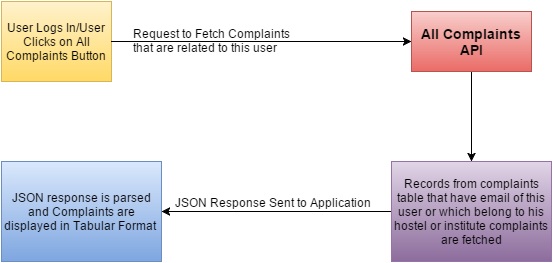

The diagram above was exported from draw.io. Its source (the exported page's mxGraphModel, read from the mxfile embedded in the PNG):
<mxGraphModel dx="880" dy="486" grid="1" gridSize="10" guides="1" tooltips="1" connect="1" arrows="1" fold="1" page="1" pageScale="1" pageWidth="826" pageHeight="1169" background="#ffffff" math="0">
  <root>
    <mxCell id="0" />
    <mxCell id="1" parent="0" />
    <mxCell id="143f4207bde69401-1" value="User Logs In/User Clicks on All Complaints Button" style="whiteSpace=wrap;html=1;plain-yellow" parent="1" vertex="1">
      <mxGeometry x="70" y="90" width="110" height="80" as="geometry" />
    </mxCell>
    <mxCell id="143f4207bde69401-5" value="" style="edgeStyle=none;rounded=0;html=1;jettySize=auto;orthogonalLoop=1;exitX=1;exitY=0.5;" parent="1" source="143f4207bde69401-1" target="143f4207bde69401-4" edge="1">
      <mxGeometry relative="1" as="geometry">
        <mxPoint x="380" y="130" as="sourcePoint" />
      </mxGeometry>
    </mxCell>
    <mxCell id="143f4207bde69401-9" value="" style="edgeStyle=none;rounded=0;html=1;jettySize=auto;orthogonalLoop=1;" parent="1" source="143f4207bde69401-4" target="143f4207bde69401-8" edge="1">
      <mxGeometry relative="1" as="geometry" />
    </mxCell>
    <mxCell id="143f4207bde69401-4" value="&lt;span style=&quot;font-size: 14px ; line-height: 16.8px&quot;&gt;&lt;b&gt;All Complaints API&lt;/b&gt;&lt;/span&gt;" style="whiteSpace=wrap;html=1;plain-red" parent="1" vertex="1">
      <mxGeometry x="480" y="100" width="120" height="60" as="geometry" />
    </mxCell>
    <mxCell id="3" value="" style="edgeStyle=none;rounded=0;html=1;jettySize=auto;orthogonalLoop=1;" edge="1" parent="1" source="143f4207bde69401-8" target="2">
      <mxGeometry relative="1" as="geometry" />
    </mxCell>
    <mxCell id="4" value="JSON Response Sent to Application" style="text;html=1;resizable=0;points=[];;align=center;verticalAlign=middle;labelBackgroundColor=#ffffff;" vertex="1" connectable="0" parent="3">
      <mxGeometry x="0.2" y="-2" relative="1" as="geometry">
        <mxPoint x="19" y="-8" as="offset" />
      </mxGeometry>
    </mxCell>
    <mxCell id="143f4207bde69401-8" value="Records from complaints table that have email of this user or which belong to his hostel or institute complaints&lt;div&gt;are fetched&lt;/div&gt;" style="whiteSpace=wrap;html=1;plain-purple" parent="1" vertex="1">
      <mxGeometry x="460" y="250" width="160" height="100" as="geometry" />
    </mxCell>
    <mxCell id="2" value="JSON response is parsed&lt;div&gt;and Complaints are displayed in Tabular Format&amp;nbsp;&lt;/div&gt;" style="whiteSpace=wrap;html=1;plain-blue" vertex="1" parent="1">
      <mxGeometry x="70" y="250" width="160" height="100" as="geometry" />
    </mxCell>
    <mxCell id="143f4207bde69401-6" value="Request to Fetch Complaints&amp;nbsp;&lt;div&gt;that are related to this user&amp;nbsp;&lt;/div&gt;" style="text;html=1;resizable=0;points=[];autosize=1;align=left;verticalAlign=top;spacingTop=-4;" parent="1" vertex="1">
      <mxGeometry x="200" y="115" width="180" height="30" as="geometry" />
    </mxCell>
  </root>
</mxGraphModel>